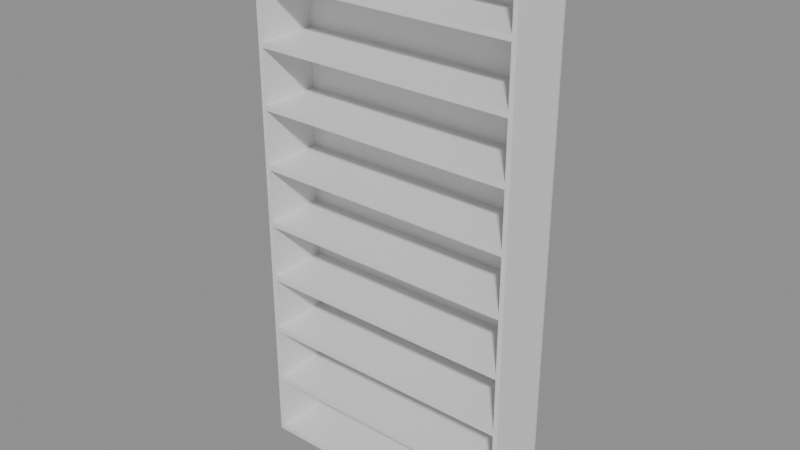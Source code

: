 # Source: e1254_after.blend  (saved by Blender 5.2.44; exported with 4.5.12 LTS)
import bpy
from mathutils import Matrix  # noqa: F401  (used for matrix-valued properties, if any)

bpy.ops.wm.read_factory_settings(use_empty=True)
scene = bpy.context.scene
scene.name = 'Scene'

# ---- materials (node trees are filled in below, after node groups)
mat_mdf_blanco = bpy.data.materials.new('MDF_Blanco')

# ---- material node trees
mat_mdf_blanco.use_nodes = True; mat_mdf_blanco.node_tree.nodes.clear()
_N = mat_mdf_blanco.node_tree.nodes; _L = mat_mdf_blanco.node_tree.links
n0 = _N.new('ShaderNodeBsdfPrincipled'); n0.name = 'Principled BSDF'; n0.location = (-200, 100)
n0.inputs[3].default_value = 1.45
n0.inputs[10].default_value = 0.005
n1 = _N.new('ShaderNodeOutputMaterial'); n1.name = 'Material Output'; n1.location = (200, 100)
_L.new(n0.outputs[0], n1.inputs[0])
n1.is_active_output = True

# ---- meshes
me_estanteriasalon_lat_izq_mesh = bpy.data.meshes.new('EstanteriaSalon_Lat_Izq_mesh')
me_estanteriasalon_lat_izq_mesh.from_pydata([(0.0, 0.0, 0.0), (0.02, 0.0, 0.0), (0.02, 0.28, 0.0), (0.0, 0.28, 0.0), (0.0, 0.0, 2.4), (0.02, 0.0, 2.4), (0.02, 0.28, 2.4), (0.0, 0.28, 2.4)], [], [(0, 1, 2, 3), (4, 5, 6, 7), (0, 1, 5, 4), (1, 2, 6, 5), (2, 3, 7, 6), (3, 0, 4, 7)])
me_estanteriasalon_lat_izq_mesh.materials.append(mat_mdf_blanco)
me_estanteriasalon_lat_izq_mesh.update()
me_estanteriasalon_lat_der_mesh = bpy.data.meshes.new('EstanteriaSalon_Lat_Der_mesh')
me_estanteriasalon_lat_der_mesh.from_pydata([(0.0, 0.0, 0.0), (0.02, 0.0, 0.0), (0.02, 0.28, 0.0), (0.0, 0.28, 0.0), (0.0, 0.0, 2.4), (0.02, 0.0, 2.4), (0.02, 0.28, 2.4), (0.0, 0.28, 2.4)], [], [(0, 1, 2, 3), (4, 5, 6, 7), (0, 1, 5, 4), (1, 2, 6, 5), (2, 3, 7, 6), (3, 0, 4, 7)])
me_estanteriasalon_lat_der_mesh.materials.append(mat_mdf_blanco)
me_estanteriasalon_lat_der_mesh.update()
me_estanteriasalon_base_mesh = bpy.data.meshes.new('EstanteriaSalon_Base_mesh')
me_estanteriasalon_base_mesh.from_pydata([(0.0, 0.0, 0.0), (1.16, 0.0, 0.0), (1.16, 0.28, 0.0), (0.0, 0.28, 0.0), (0.0, 0.0, 0.025), (1.16, 0.0, 0.025), (1.16, 0.28, 0.025), (0.0, 0.28, 0.025)], [], [(0, 1, 2, 3), (4, 5, 6, 7), (0, 1, 5, 4), (1, 2, 6, 5), (2, 3, 7, 6), (3, 0, 4, 7)])
me_estanteriasalon_base_mesh.materials.append(mat_mdf_blanco)
me_estanteriasalon_base_mesh.update()
me_estanteriasalon_tapa_mesh = bpy.data.meshes.new('EstanteriaSalon_Tapa_mesh')
me_estanteriasalon_tapa_mesh.from_pydata([(0.0, 0.0, 0.0), (1.16, 0.0, 0.0), (1.16, 0.28, 0.0), (0.0, 0.28, 0.0), (0.0, 0.0, 0.025), (1.16, 0.0, 0.025), (1.16, 0.28, 0.025), (0.0, 0.28, 0.025)], [], [(0, 1, 2, 3), (4, 5, 6, 7), (0, 1, 5, 4), (1, 2, 6, 5), (2, 3, 7, 6), (3, 0, 4, 7)])
me_estanteriasalon_tapa_mesh.materials.append(mat_mdf_blanco)
me_estanteriasalon_tapa_mesh.update()
me_estanteriasalon_estante_1_mesh = bpy.data.meshes.new('EstanteriaSalon_Estante_1_mesh')
me_estanteriasalon_estante_1_mesh.from_pydata([(0.0, 0.0, 0.0), (1.16, 0.0, 0.0), (1.16, 0.28, 0.0), (0.0, 0.28, 0.0), (0.0, 0.0, 0.025), (1.16, 0.0, 0.025), (1.16, 0.28, 0.025), (0.0, 0.28, 0.025)], [], [(0, 1, 2, 3), (4, 5, 6, 7), (0, 1, 5, 4), (1, 2, 6, 5), (2, 3, 7, 6), (3, 0, 4, 7)])
me_estanteriasalon_estante_1_mesh.materials.append(mat_mdf_blanco)
me_estanteriasalon_estante_1_mesh.update()
me_estanteriasalon_estante_2_mesh = bpy.data.meshes.new('EstanteriaSalon_Estante_2_mesh')
me_estanteriasalon_estante_2_mesh.from_pydata([(0.0, 0.0, 0.0), (1.16, 0.0, 0.0), (1.16, 0.28, 0.0), (0.0, 0.28, 0.0), (0.0, 0.0, 0.025), (1.16, 0.0, 0.025), (1.16, 0.28, 0.025), (0.0, 0.28, 0.025)], [], [(0, 1, 2, 3), (4, 5, 6, 7), (0, 1, 5, 4), (1, 2, 6, 5), (2, 3, 7, 6), (3, 0, 4, 7)])
me_estanteriasalon_estante_2_mesh.materials.append(mat_mdf_blanco)
me_estanteriasalon_estante_2_mesh.update()
me_estanteriasalon_estante_3_mesh = bpy.data.meshes.new('EstanteriaSalon_Estante_3_mesh')
me_estanteriasalon_estante_3_mesh.from_pydata([(0.0, 0.0, 0.0), (1.16, 0.0, 0.0), (1.16, 0.28, 0.0), (0.0, 0.28, 0.0), (0.0, 0.0, 0.025), (1.16, 0.0, 0.025), (1.16, 0.28, 0.025), (0.0, 0.28, 0.025)], [], [(0, 1, 2, 3), (4, 5, 6, 7), (0, 1, 5, 4), (1, 2, 6, 5), (2, 3, 7, 6), (3, 0, 4, 7)])
me_estanteriasalon_estante_3_mesh.materials.append(mat_mdf_blanco)
me_estanteriasalon_estante_3_mesh.update()
me_estanteriasalon_estante_4_mesh = bpy.data.meshes.new('EstanteriaSalon_Estante_4_mesh')
me_estanteriasalon_estante_4_mesh.from_pydata([(0.0, 0.0, 0.0), (1.16, 0.0, 0.0), (1.16, 0.28, 0.0), (0.0, 0.28, 0.0), (0.0, 0.0, 0.025), (1.16, 0.0, 0.025), (1.16, 0.28, 0.025), (0.0, 0.28, 0.025)], [], [(0, 1, 2, 3), (4, 5, 6, 7), (0, 1, 5, 4), (1, 2, 6, 5), (2, 3, 7, 6), (3, 0, 4, 7)])
me_estanteriasalon_estante_4_mesh.materials.append(mat_mdf_blanco)
me_estanteriasalon_estante_4_mesh.update()
me_estanteriasalon_estante_5_mesh = bpy.data.meshes.new('EstanteriaSalon_Estante_5_mesh')
me_estanteriasalon_estante_5_mesh.from_pydata([(0.0, 0.0, 0.0), (1.16, 0.0, 0.0), (1.16, 0.28, 0.0), (0.0, 0.28, 0.0), (0.0, 0.0, 0.025), (1.16, 0.0, 0.025), (1.16, 0.28, 0.025), (0.0, 0.28, 0.025)], [], [(0, 1, 2, 3), (4, 5, 6, 7), (0, 1, 5, 4), (1, 2, 6, 5), (2, 3, 7, 6), (3, 0, 4, 7)])
me_estanteriasalon_estante_5_mesh.materials.append(mat_mdf_blanco)
me_estanteriasalon_estante_5_mesh.update()
me_estanteriasalon_estante_6_mesh = bpy.data.meshes.new('EstanteriaSalon_Estante_6_mesh')
me_estanteriasalon_estante_6_mesh.from_pydata([(0.0, 0.0, 0.0), (1.16, 0.0, 0.0), (1.16, 0.28, 0.0), (0.0, 0.28, 0.0), (0.0, 0.0, 0.025), (1.16, 0.0, 0.025), (1.16, 0.28, 0.025), (0.0, 0.28, 0.025)], [], [(0, 1, 2, 3), (4, 5, 6, 7), (0, 1, 5, 4), (1, 2, 6, 5), (2, 3, 7, 6), (3, 0, 4, 7)])
me_estanteriasalon_estante_6_mesh.materials.append(mat_mdf_blanco)
me_estanteriasalon_estante_6_mesh.update()
me_estanteriasalon_estante_7_mesh = bpy.data.meshes.new('EstanteriaSalon_Estante_7_mesh')
me_estanteriasalon_estante_7_mesh.from_pydata([(0.0, 0.0, 0.0), (1.16, 0.0, 0.0), (1.16, 0.28, 0.0), (0.0, 0.28, 0.0), (0.0, 0.0, 0.025), (1.16, 0.0, 0.025), (1.16, 0.28, 0.025), (0.0, 0.28, 0.025)], [], [(0, 1, 2, 3), (4, 5, 6, 7), (0, 1, 5, 4), (1, 2, 6, 5), (2, 3, 7, 6), (3, 0, 4, 7)])
me_estanteriasalon_estante_7_mesh.materials.append(mat_mdf_blanco)
me_estanteriasalon_estante_7_mesh.update()
me_estanteriasalon_estante_8_mesh = bpy.data.meshes.new('EstanteriaSalon_Estante_8_mesh')
me_estanteriasalon_estante_8_mesh.from_pydata([(0.0, 0.0, 0.0), (1.16, 0.0, 0.0), (1.16, 0.28, 0.0), (0.0, 0.28, 0.0), (0.0, 0.0, 0.025), (1.16, 0.0, 0.025), (1.16, 0.28, 0.025), (0.0, 0.28, 0.025)], [], [(0, 1, 2, 3), (4, 5, 6, 7), (0, 1, 5, 4), (1, 2, 6, 5), (2, 3, 7, 6), (3, 0, 4, 7)])
me_estanteriasalon_estante_8_mesh.materials.append(mat_mdf_blanco)
me_estanteriasalon_estante_8_mesh.update()
me_estanteriasalon_fondo_mesh = bpy.data.meshes.new('EstanteriaSalon_Fondo_mesh')
me_estanteriasalon_fondo_mesh.from_pydata([(0.0, 0.0, 0.0), (1.2, 0.0, 0.0), (1.2, 0.01, 0.0), (0.0, 0.01, 0.0), (0.0, 0.0, 2.4), (1.2, 0.0, 2.4), (1.2, 0.01, 2.4), (0.0, 0.01, 2.4)], [], [(0, 1, 2, 3), (4, 5, 6, 7), (0, 1, 5, 4), (1, 2, 6, 5), (2, 3, 7, 6), (3, 0, 4, 7)])
me_estanteriasalon_fondo_mesh.materials.append(mat_mdf_blanco)
me_estanteriasalon_fondo_mesh.update()

# ---- objects
ob_estanteriasalon = bpy.data.objects.new('EstanteriaSalon', None)
ob_estanteriasalon_lat_izq = bpy.data.objects.new('EstanteriaSalon_Lat_Izq', me_estanteriasalon_lat_izq_mesh)
ob_estanteriasalon_lat_der = bpy.data.objects.new('EstanteriaSalon_Lat_Der', me_estanteriasalon_lat_der_mesh)
ob_estanteriasalon_base = bpy.data.objects.new('EstanteriaSalon_Base', me_estanteriasalon_base_mesh)
ob_estanteriasalon_tapa = bpy.data.objects.new('EstanteriaSalon_Tapa', me_estanteriasalon_tapa_mesh)
ob_estanteriasalon_estante_1 = bpy.data.objects.new('EstanteriaSalon_Estante_1', me_estanteriasalon_estante_1_mesh)
ob_estanteriasalon_estante_2 = bpy.data.objects.new('EstanteriaSalon_Estante_2', me_estanteriasalon_estante_2_mesh)
ob_estanteriasalon_estante_3 = bpy.data.objects.new('EstanteriaSalon_Estante_3', me_estanteriasalon_estante_3_mesh)
ob_estanteriasalon_estante_4 = bpy.data.objects.new('EstanteriaSalon_Estante_4', me_estanteriasalon_estante_4_mesh)
ob_estanteriasalon_estante_5 = bpy.data.objects.new('EstanteriaSalon_Estante_5', me_estanteriasalon_estante_5_mesh)
ob_estanteriasalon_estante_6 = bpy.data.objects.new('EstanteriaSalon_Estante_6', me_estanteriasalon_estante_6_mesh)
ob_estanteriasalon_estante_7 = bpy.data.objects.new('EstanteriaSalon_Estante_7', me_estanteriasalon_estante_7_mesh)
ob_estanteriasalon_estante_8 = bpy.data.objects.new('EstanteriaSalon_Estante_8', me_estanteriasalon_estante_8_mesh)
ob_estanteriasalon_fondo = bpy.data.objects.new('EstanteriaSalon_Fondo', me_estanteriasalon_fondo_mesh)

# ---- transforms, parenting, visibility, modifiers, constraints
ob_estanteriasalon.location = (0.0, 0.0, 0.0)
ob_estanteriasalon.empty_display_type = 'ARROWS'
ob_estanteriasalon_lat_izq.parent = ob_estanteriasalon
ob_estanteriasalon_lat_izq.location = (0.0, 0.0, 0.0)
ob_estanteriasalon_lat_der.parent = ob_estanteriasalon
ob_estanteriasalon_lat_der.location = (1.18, 0.0, 0.0)
ob_estanteriasalon_base.parent = ob_estanteriasalon
ob_estanteriasalon_base.location = (0.02, 0.0, 0.0)
ob_estanteriasalon_tapa.parent = ob_estanteriasalon
ob_estanteriasalon_tapa.location = (0.02, 0.0, 2.375)
ob_estanteriasalon_estante_1.parent = ob_estanteriasalon
ob_estanteriasalon_estante_1.location = (0.02, 0.0, 0.2736)
ob_estanteriasalon_estante_2.parent = ob_estanteriasalon
ob_estanteriasalon_estante_2.location = (0.02, 0.0, 0.5347)
ob_estanteriasalon_estante_3.parent = ob_estanteriasalon
ob_estanteriasalon_estante_3.location = (0.02, 0.0, 0.7958)
ob_estanteriasalon_estante_4.parent = ob_estanteriasalon
ob_estanteriasalon_estante_4.location = (0.02, 0.0, 1.057)
ob_estanteriasalon_estante_5.parent = ob_estanteriasalon
ob_estanteriasalon_estante_5.location = (0.02, 0.0, 1.318)
ob_estanteriasalon_estante_6.parent = ob_estanteriasalon
ob_estanteriasalon_estante_6.location = (0.02, 0.0, 1.579)
ob_estanteriasalon_estante_7.parent = ob_estanteriasalon
ob_estanteriasalon_estante_7.location = (0.02, 0.0, 1.84)
ob_estanteriasalon_estante_8.parent = ob_estanteriasalon
ob_estanteriasalon_estante_8.location = (0.02, 0.0, 2.101)
ob_estanteriasalon_fondo.parent = ob_estanteriasalon
ob_estanteriasalon_fondo.location = (0.0, 0.27, 0.0)

# ---- collection membership
scene.collection.objects.link(ob_estanteriasalon)
scene.collection.objects.link(ob_estanteriasalon_lat_izq)
scene.collection.objects.link(ob_estanteriasalon_lat_der)
scene.collection.objects.link(ob_estanteriasalon_base)
scene.collection.objects.link(ob_estanteriasalon_tapa)
scene.collection.objects.link(ob_estanteriasalon_estante_1)
scene.collection.objects.link(ob_estanteriasalon_estante_2)
scene.collection.objects.link(ob_estanteriasalon_estante_3)
scene.collection.objects.link(ob_estanteriasalon_estante_4)
scene.collection.objects.link(ob_estanteriasalon_estante_5)
scene.collection.objects.link(ob_estanteriasalon_estante_6)
scene.collection.objects.link(ob_estanteriasalon_estante_7)
scene.collection.objects.link(ob_estanteriasalon_estante_8)
scene.collection.objects.link(ob_estanteriasalon_fondo)

# ---- scene / render settings (as saved in the file)
scene.frame_start = 1; scene.frame_end = 250; scene.frame_set(1)
scene.render.engine = 'BLENDER_EEVEE_NEXT'
scene.render.bake_bias = 0.0
scene.render.bake_samples = 0
scene.render.compositor_device = 'GPU'
scene.eevee.use_volume_custom_range = False
scene.eevee.fast_gi_thickness_near = 0.1
scene.eevee.fast_gi_thickness_far = 0.0
scene.eevee.ray_tracing_options.screen_trace_thickness = 0.1
bpy.context.view_layer.update()

# ---- added for rendering (the .blend has no active camera and no usable light): camera, sun + grey world if the file has none
cam_auto = bpy.data.cameras.new('AutoCamera')
cam_auto.lens = 50.0
cam_auto.sensor_width = 36.0
cam_auto.clip_end = 1000.0
ob_auto_camera = bpy.data.objects.new('AutoCamera', cam_auto)
scene.collection.objects.link(ob_auto_camera)
ob_auto_camera.location = (3.09612, -2.85534, 3.19689)
ob_auto_camera.rotation_euler = (1.09748, -7.21219e-08, 0.694738)
scene.camera = ob_auto_camera
light_auto_sun = bpy.data.lights.new('AutoSun', 'SUN')
light_auto_sun.energy = 3.0
light_auto_sun.angle = 0.0523599
ob_auto_sun = bpy.data.objects.new('AutoSun', light_auto_sun)
scene.collection.objects.link(ob_auto_sun)
ob_auto_sun.rotation_euler = (0.872665, 0.174533, 0.523599)
if scene.world is None:
    world_auto = bpy.data.worlds.new('AutoWorld')
    world_auto.color = (0.3, 0.3, 0.3)
    scene.world = world_auto
bpy.context.view_layer.update()
